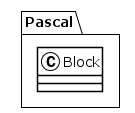

The diagram above was rendered by PlantUML. Its source (embedded in the PNG):
@startuml
!theme plain
package Pascal {
class Block {
}
}
@enduml